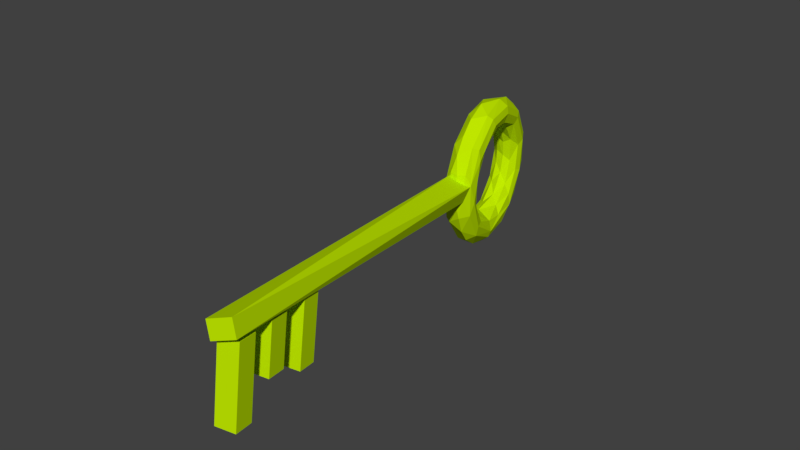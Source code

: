 # Source: key.blend  (saved by Blender 2.77.0; exported with 4.5.12 LTS)
import bpy
from mathutils import Matrix  # noqa: F401  (used for matrix-valued properties, if any)

bpy.ops.wm.read_factory_settings(use_empty=True)
scene = bpy.context.scene
scene.name = 'Scene'

# ---- collections
col_collection_1 = bpy.data.collections.new('Collection 1'); scene.collection.children.link(col_collection_1)

# ---- materials (node trees are filled in below, after node groups)
mat_material_001 = bpy.data.materials.new('Material.001')
mat_material_001.alpha_threshold = 0.0
mat_material_001.use_transparent_shadow = False
mat_material_001.diffuse_color = (0.5264, 0.8, 0.0, 1.0)
mat_material_001.roughness = 0.5

# ---- material node trees

# ---- world
world_world = bpy.data.worlds.new('World'); scene.world = world_world
world_world.color = (0.05088, 0.05088, 0.05088)
world_world.use_sun_shadow = False
world_world.sun_shadow_jitter_overblur = 0.0
world_world.cycles.sampling_method = 'MANUAL'

# ---- meshes
me_cube_001 = bpy.data.meshes.new('Cube.001')
me_cube_001.from_pydata([(-1.0, -1.0, -1.0), (-1.0, -1.0, 1.0), (-1.0, 1.0, -1.0), (-1.0, 1.0, 1.0), (1.0, -1.0, -1.0), (1.0, -1.0, 1.0), (1.0, 1.0, -1.0), (1.0, 1.0, 1.0), (-1.051, -1.0, -9.583), (-1.051, -1.0, -7.583), (-1.051, 1.0, -9.583), (-1.051, 1.0, -7.583), (0.6241, -1.0, -9.583), (0.6241, -1.0, -7.583), (0.6241, 1.0, -9.583), (0.6241, 1.0, -7.583), (-1.03, -1.0, -5.087), (-1.03, -1.0, -3.087), (-1.03, 1.0, -5.087), (-1.03, 1.0, -3.087), (0.2712, -1.0, -5.087), (0.2712, -1.0, -3.087), (0.2712, 1.0, -5.087), (0.2712, 1.0, -3.087), (-1.374, -1.462, 1.821), (-1.588, 0.8316, 1.821), (-1.588, -0.9854, -38.03), (-1.374, 1.308, -38.03), (-1.155, 1.308, 1.821), (-0.9412, -0.9854, 1.821), (-0.9412, 0.8316, -38.03), (-1.155, -1.462, -38.03), (-3.363, 0.4714, -44.84), (-3.235, -1.452, -45.09), (-2.785, -1.511, -44.01), (-2.696, 1.133, -45.36), (-2.971, 1.447, -45.32), (-3.173, 1.251, -45.36), (-2.687, 1.271, -43.08), (-3.29, -0.5486, -42.5), (-2.995, -1.476, -41.72), (-2.46, -0.7067, -42.79), (-2.463, 0.697, -42.56), (-2.812, 1.502, -42.14), (-2.989, 1.298, -41.71), (-3.093, 0.7832, -41.3), (-2.546, -1.663, -40.44), (-2.987, -0.5474, -40.26), (-2.246, -0.08745, -41.72), (-2.236, -1.45, -40.55), (-2.23, 1.314, -40.57), (-2.615, -0.5128, -38.75), (-2.325, -1.425, -38.82), (-1.965, -0.8627, -40.55), (-1.964, 0.7262, -40.57), (-2.012, 1.551, -39.0), (-2.317, 1.346, -38.85), (-2.371, 0.7897, -38.29), (-2.14, -0.4911, -37.63), (-1.679, -0.0638, -40.31), (-1.581, -1.636, -38.55), (-1.624, -1.431, -39.42), (-1.462, 1.33, -39.34), (-1.659, -0.009464, -37.07), (-1.69, -0.8237, -37.3), (-1.514, -1.404, -37.73), (-1.534, -0.8555, -39.97), (-1.298, 0.7035, -39.91), (-1.408, 1.354, -37.71), (-1.687, 0.7998, -37.33), (-1.054, -0.008111, -36.99), (-1.054, -0.7968, -37.17), (-1.028, -1.42, -39.38), (-1.17, -0.8354, -39.92), (-1.17, -0.06071, -40.12), (-0.8796, 1.566, -38.67), (-1.054, 0.7748, -37.2), (-0.9307, -1.407, -37.86), (-0.6734, -1.639, -38.89), (-0.7006, 1.325, -39.79), (-0.5091, 1.356, -38.37), (-0.4257, 0.4317, -37.69), (-0.2228, -0.8492, -38.27), (-0.2694, -1.426, -38.82), (-0.6295, -0.863, -40.55), (-0.7466, -0.06877, -40.6), (-0.6298, 0.7266, -40.57), (-0.3574, -1.45, -40.55), (0.03987, 0.4227, -38.82), (-0.3482, -0.08745, -41.72), (-0.04819, 1.528, -40.63), (0.08819, -1.677, -41.23), (-0.08913, 1.295, -41.71), (0.2577, 1.313, -40.82), (0.4031, 0.4114, -40.34), (0.4988, -0.9433, -41.27), (0.401, -1.476, -41.72), (-0.1311, -0.8995, -42.53), (0.1906, -1.511, -44.01), (0.7011, 0.3223, -42.57), (-0.1343, 0.4947, -42.8), (0.4043, 1.458, -44.47), (0.4043, -1.739, -45.26), (0.5857, 1.249, -44.42), (0.6401, -1.452, -45.09), (-0.04493, -0.618, -45.44), (0.104, 1.165, -44.43), (0.7686, 0.4703, -44.91), (0.09033, 1.217, -46.73), (0.7011, -0.6032, -47.16), (-0.1298, -0.9783, -47.17), (-0.1301, 0.6237, -47.2), (0.4008, 1.195, -48.01), (0.4986, 0.6629, -48.46), (0.2577, -1.593, -48.91), (-0.08896, -1.575, -48.02), (-0.04797, 1.383, -49.3), (0.4033, -0.6922, -49.4), (-0.0481, -1.809, -49.1), (-0.3456, -0.1931, -48.01), (-0.3579, 1.17, -49.18), (0.03986, -0.7015, -50.91), (-0.6294, -1.007, -49.16), (-0.6296, 0.5819, -49.19), (-0.269, 1.144, -50.91), (-0.2373, 0.5548, -51.51), (-0.5084, -1.636, -51.36), (-0.7009, -1.607, -49.95), (-0.4371, -0.6972, -52.07), (-0.7844, -1.84, -50.92), (-0.9158, -0.2168, -49.42), (-1.036, 1.137, -50.36), (-0.9918, 1.355, -51.16), (-1.053, -0.2623, -52.74), (-1.054, -1.055, -52.54), (-1.17, -1.001, -49.79), (-1.298, 0.5366, -49.85), (-1.196, 1.127, -52.05), (-1.071, 0.4955, -52.57), (-1.18, -1.64, -51.96), (-1.46, -1.608, -50.39), (-1.722, -1.844, -51.05), (-1.424, -0.2199, -49.61), (-1.659, -0.2712, -52.66), (-1.68, -1.073, -52.42), (-1.737, -1.644, -51.78), (-1.534, -1.019, -49.73), (-1.775, 1.144, -50.21), (-1.915, 1.356, -50.87), (-1.692, 0.5216, -52.44), (-2.085, 1.125, -51.42), (-2.169, 0.19, -52.06), (-2.397, -1.065, -51.38), (-1.965, -1.007, -49.16), (-1.848, -0.2119, -49.13), (-1.965, 0.5817, -49.19), (-2.334, -1.623, -50.77), (-2.377, -1.586, -48.75), (-2.634, 0.2177, -50.93), (-2.546, -1.809, -49.11), (-2.249, -0.193, -48.01), (-2.852, -1.594, -48.91), (-2.514, 1.189, -48.02), (-2.691, 1.396, -48.46), (-2.843, 1.174, -49.01), (-2.998, 0.2582, -49.41), (-3.106, -1.059, -48.35), (-2.465, -0.9787, -47.17), (-2.465, 0.6203, -47.19), (-3.295, 0.2447, -47.17), (-2.999, -1.739, -45.26), (-2.549, -0.618, -45.44)], [], [(3, 0, 1), (7, 2, 3), (5, 6, 7), (1, 4, 5), (2, 4, 0), (7, 1, 5), (11, 8, 9), (15, 10, 11), (13, 14, 15), (9, 12, 13), (10, 12, 8), (15, 9, 13), (19, 16, 17), (23, 18, 19), (21, 22, 23), (17, 20, 21), (18, 20, 16), (23, 17, 21), (26, 25, 24), (27, 28, 25), (30, 29, 28), (31, 24, 29), (41, 35, 171), (38, 36, 35), (34, 41, 171), (42, 38, 35), (43, 37, 36), (44, 32, 37), (45, 39, 32), (40, 46, 170), (48, 42, 41), (46, 49, 34), (50, 43, 38), (47, 52, 40), (49, 53, 41), (54, 50, 42), (55, 44, 43), (56, 45, 44), (57, 47, 45), (53, 59, 48), (59, 54, 48), (52, 60, 46), (46, 61, 49), (62, 55, 50), (58, 65, 52), (61, 66, 53), (67, 62, 54), (68, 57, 56), (69, 58, 57), (63, 71, 64), (60, 72, 61), (61, 73, 66), (66, 74, 59), (74, 67, 59), (75, 68, 55), (76, 63, 69), (77, 60, 65), (78, 72, 60), (67, 79, 62), (75, 80, 68), (81, 71, 70), (82, 77, 71), (83, 78, 77), (84, 74, 73), (74, 86, 67), (80, 81, 76), (76, 81, 70), (87, 84, 72), (88, 82, 81), (79, 90, 75), (80, 88, 81), (91, 87, 78), (86, 92, 79), (90, 93, 80), (94, 82, 88), (95, 83, 82), (96, 91, 83), (97, 89, 84), (89, 100, 86), (93, 94, 88), (98, 97, 87), (99, 95, 94), (92, 101, 90), (93, 99, 94), (102, 98, 91), (100, 106, 92), (101, 103, 93), (104, 96, 95), (104, 102, 96), (105, 100, 97), (103, 107, 99), (107, 104, 99), (108, 101, 106), (98, 110, 105), (111, 108, 106), (112, 107, 103), (113, 109, 107), (109, 114, 104), (102, 115, 98), (116, 112, 101), (114, 118, 102), (110, 119, 105), (119, 111, 105), (120, 116, 108), (115, 122, 110), (123, 120, 111), (124, 113, 112), (125, 117, 113), (121, 126, 114), (118, 127, 115), (126, 129, 118), (122, 130, 119), (130, 123, 119), (131, 116, 120), (132, 124, 116), (127, 135, 122), (136, 131, 123), (137, 125, 124), (138, 128, 125), (134, 139, 126), (129, 140, 127), (139, 141, 129), (135, 142, 130), (142, 136, 130), (143, 134, 133), (144, 139, 134), (145, 141, 139), (146, 142, 135), (136, 147, 131), (131, 148, 132), (137, 149, 138), (138, 143, 133), (148, 150, 137), (151, 144, 143), (152, 145, 144), (153, 142, 146), (142, 155, 136), (150, 151, 149), (149, 151, 143), (156, 141, 145), (157, 153, 140), (158, 152, 151), (159, 157, 141), (150, 158, 151), (161, 159, 156), (155, 162, 147), (147, 163, 148), (148, 164, 150), (165, 152, 158), (166, 161, 152), (167, 160, 153), (160, 168, 155), (164, 165, 158), (169, 166, 165), (170, 157, 159), (164, 169, 165), (33, 170, 161), (34, 167, 157), (168, 35, 162), (162, 36, 163), (163, 37, 164), (171, 35, 168), (37, 32, 169), (32, 33, 169), (3, 2, 0), (7, 6, 2), (5, 4, 6), (1, 0, 4), (2, 6, 4), (7, 3, 1), (11, 10, 8), (15, 14, 10), (13, 12, 14), (9, 8, 12), (10, 14, 12), (15, 11, 9), (19, 18, 16), (23, 22, 18), (21, 20, 22), (17, 16, 20), (18, 22, 20), (23, 19, 17), (31, 26, 24), (26, 27, 25), (27, 30, 28), (30, 31, 29), (31, 30, 26), (27, 26, 30), (25, 28, 29), (29, 24, 25), (32, 39, 33), (33, 39, 40), (33, 40, 170), (41, 42, 35), (38, 43, 36), (43, 44, 37), (44, 45, 32), (170, 46, 34), (39, 47, 40), (45, 47, 39), (34, 49, 41), (42, 50, 38), (47, 51, 52), (40, 52, 46), (41, 53, 48), (48, 54, 42), (50, 55, 43), (55, 56, 44), (56, 57, 45), (57, 51, 47), (51, 58, 52), (57, 58, 51), (46, 60, 61), (49, 61, 53), (54, 62, 50), (58, 63, 64), (58, 64, 65), (52, 65, 60), (53, 66, 59), (59, 67, 54), (55, 68, 56), (68, 69, 57), (69, 63, 58), (63, 70, 71), (64, 71, 65), (61, 72, 73), (66, 73, 74), (62, 75, 55), (68, 76, 69), (76, 70, 63), (71, 77, 65), (77, 78, 60), (62, 79, 75), (68, 80, 76), (81, 82, 71), (82, 83, 77), (72, 84, 73), (84, 85, 74), (74, 85, 86), (67, 86, 79), (78, 87, 72), (84, 89, 85), (85, 89, 86), (75, 90, 80), (83, 91, 78), (79, 92, 90), (80, 93, 88), (94, 95, 82), (95, 96, 83), (87, 97, 84), (86, 100, 92), (91, 98, 87), (97, 100, 89), (90, 101, 93), (96, 102, 91), (92, 106, 101), (93, 103, 99), (99, 104, 95), (98, 105, 97), (100, 105, 106), (107, 109, 104), (105, 111, 106), (101, 112, 103), (112, 113, 107), (104, 114, 102), (98, 115, 110), (108, 116, 101), (109, 117, 114), (102, 118, 115), (113, 117, 109), (111, 120, 108), (117, 121, 114), (110, 122, 119), (119, 123, 111), (116, 124, 112), (124, 125, 113), (125, 121, 117), (114, 126, 118), (115, 127, 122), (121, 128, 126), (118, 129, 127), (125, 128, 121), (123, 131, 120), (131, 132, 116), (128, 133, 134), (128, 134, 126), (122, 135, 130), (130, 136, 123), (132, 137, 124), (137, 138, 125), (138, 133, 128), (126, 139, 129), (127, 140, 135), (129, 141, 140), (143, 144, 134), (144, 145, 139), (140, 146, 135), (131, 147, 148), (132, 148, 137), (138, 149, 143), (137, 150, 149), (151, 152, 144), (140, 153, 146), (153, 154, 142), (142, 154, 155), (136, 155, 147), (152, 156, 145), (141, 157, 140), (156, 159, 141), (153, 160, 154), (154, 160, 155), (152, 161, 156), (147, 162, 163), (148, 163, 164), (150, 164, 158), (165, 166, 152), (157, 167, 153), (155, 168, 162), (161, 170, 159), (167, 171, 160), (160, 171, 168), (166, 33, 161), (170, 34, 157), (162, 35, 36), (163, 36, 37), (164, 37, 169), (169, 33, 166), (34, 171, 167)])
_uv = me_cube_001.uv_layers.new(name='UVMap')
_uv.uv.foreach_set('vector', [0.6207, 0.4273, 0.7071, 0.4758, 0.6207, 0.4757, 0.6207, 0.4762, 0.7071, 0.5247, 0.6207, 0.5246, 0.7079, 0.4758, 0.7943, 0.4274, 0.7943, 0.4758, 0.5335, 0.4762, 0.6198, 0.5246, 0.5335, 0.5246, 0.8112, 0.2043, 0.8976, 0.156, 0.8975, 0.2044, 0.8112, 0.2532, 0.8975, 0.2049, 0.8975, 0.2533, 0.4989, 0.3877, 0.4125, 0.4361, 0.4125, 0.3877, 0.9191, 0.3749, 0.8468, 0.4232, 0.8468, 0.3749, 0.7952, 0.4274, 0.8815, 0.4759, 0.7952, 0.4758, 0.7803, 0.4763, 0.7079, 0.5247, 0.7079, 0.4763, 0.9191, 0.3255, 0.8468, 0.2771, 0.9191, 0.2771, 0.9191, 0.3744, 0.8468, 0.326, 0.9191, 0.326, 0.5335, 0.4757, 0.6199, 0.4273, 0.6199, 0.4757, 0.5258, 0.4855, 0.4695, 0.5338, 0.4695, 0.4855, 0.4989, 0.4366, 0.4125, 0.4849, 0.4125, 0.4366, 0.9546, 0.2235, 0.8984, 0.2718, 0.8984, 0.2235, 0.7812, 0.4763, 0.8374, 0.5247, 0.7811, 0.5247, 0.4125, 0.4854, 0.4687, 0.5338, 0.4125, 0.5338, 0.1578, 0.01769, 0.2347, 0.9821, 0.1399, 0.982, 0.2527, 0.01774, 0.2549, 0.9821, 0.2347, 0.9821, 0.1164, 0.982, 0.03955, 0.01763, 0.1344, 0.01768, 0.02157, 0.982, 0.01936, 0.01762, 0.03955, 0.01763, 0.5759, 0.09745, 0.6548, 0.1598, 0.5863, 0.1594, 0.6623, 0.1035, 0.6715, 0.1574, 0.6548, 0.1598, 0.5428, 0.127, 0.5759, 0.09745, 0.5863, 0.1594, 0.637, 0.09119, 0.6623, 0.1035, 0.6548, 0.1598, 0.3947, 0.1629, 0.404, 0.2139, 0.3947, 0.2127, 0.404, 0.1256, 0.4383, 0.2025, 0.404, 0.2139, 0.4292, 0.1159, 0.4827, 0.1453, 0.4383, 0.2025, 0.2622, 0.4842, 0.2846, 0.4537, 0.2645, 0.5201, 0.6025, 0.07117, 0.637, 0.09119, 0.5759, 0.09745, 0.2846, 0.4537, 0.2951, 0.4561, 0.2756, 0.5115, 0.573, 0.3464, 0.5477, 0.3089, 0.5532, 0.2899, 0.4825, 0.09614, 0.5235, 0.05749, 0.5235, 0.1271, 0.5428, 0.04356, 0.5681, 0.04341, 0.5759, 0.09745, 0.637, 0.04339, 0.6623, 0.04315, 0.637, 0.09119, 0.587, 0.3824, 0.5402, 0.3192, 0.5477, 0.3089, 0.404, 0.05692, 0.4292, 0.1159, 0.404, 0.1256, 0.4292, 0.04374, 0.4825, 0.09614, 0.4292, 0.1159, 0.5681, 0.04341, 0.6026, 0.03899, 0.6025, 0.07117, 0.6026, 0.03899, 0.637, 0.04339, 0.6025, 0.07117, 0.292, 0.4146, 0.324, 0.4095, 0.2846, 0.4537, 0.2846, 0.4537, 0.3209, 0.4293, 0.2951, 0.4561, 0.6057, 0.374, 0.587, 0.3824, 0.573, 0.3464, 0.4819, 0.03201, 0.5235, 0.03636, 0.5235, 0.05749, 0.5428, 0.01976, 0.5681, 0.03144, 0.5681, 0.04341, 0.637, 0.03146, 0.6623, 0.01979, 0.637, 0.04339, 0.404, 0.03627, 0.4292, 0.04374, 0.404, 0.05692, 0.4293, 0.02277, 0.4819, 0.03201, 0.4292, 0.04374, 0.8906, 0.4609, 0.9147, 0.4802, 0.8892, 0.4802, 0.324, 0.4095, 0.3437, 0.4288, 0.3209, 0.4293, 0.9444, 0.3441, 0.9312, 0.33, 0.946, 0.3301, 0.946, 0.3301, 0.9315, 0.3107, 0.9462, 0.3108, 0.9315, 0.3107, 0.9361, 0.2914, 0.9462, 0.3108, 0.6251, 0.3902, 0.608, 0.4126, 0.587, 0.3824, 0.9148, 0.4416, 0.8906, 0.4609, 0.8893, 0.4416, 0.349, 0.3911, 0.324, 0.4095, 0.3257, 0.3895, 0.3565, 0.4173, 0.3437, 0.4288, 0.324, 0.4095, 0.9361, 0.2914, 0.92, 0.2772, 0.9413, 0.2772, 0.6251, 0.3902, 0.6426, 0.3992, 0.608, 0.4126, 0.307, 0.373, 0.3593, 0.3822, 0.3248, 0.3871, 0.3593, 0.3612, 0.3846, 0.3687, 0.3593, 0.3822, 0.3755, 0.4147, 0.3565, 0.4173, 0.349, 0.3911, 0.7068, 0.2511, 0.7413, 0.2581, 0.7068, 0.263, 0.7413, 0.2581, 0.7758, 0.2511, 0.7758, 0.2631, 0.2651, 0.3593, 0.307, 0.373, 0.2904, 0.3822, 0.2904, 0.3822, 0.307, 0.373, 0.3248, 0.3871, 0.6816, 0.2508, 0.7068, 0.2511, 0.6816, 0.2747, 0.3064, 0.3459, 0.3593, 0.3612, 0.307, 0.373, 0.6349, 0.3651, 0.6634, 0.3453, 0.6251, 0.3902, 0.2651, 0.3593, 0.3064, 0.3459, 0.307, 0.373, 0.3917, 0.4725, 0.3724, 0.4561, 0.3565, 0.4173, 0.7758, 0.2511, 0.8011, 0.2241, 0.8011, 0.27, 0.6634, 0.3453, 0.6765, 0.3407, 0.6426, 0.3992, 0.3059, 0.3088, 0.3593, 0.3612, 0.3064, 0.3459, 0.3594, 0.2891, 0.3846, 0.3476, 0.3593, 0.3612, 0.4052, 0.4843, 0.3917, 0.4725, 0.3755, 0.4147, 0.7069, 0.2033, 0.7413, 0.2233, 0.7068, 0.2511, 0.7413, 0.2233, 0.7681, 0.1971, 0.7758, 0.2511, 0.2651, 0.3007, 0.3059, 0.3088, 0.3064, 0.3459, 0.6816, 0.1674, 0.7069, 0.2033, 0.6816, 0.2508, 0.3076, 0.2594, 0.3594, 0.2891, 0.3059, 0.3088, 0.662, 0.3191, 0.6791, 0.2918, 0.6634, 0.3453, 0.2651, 0.3007, 0.3076, 0.2594, 0.3059, 0.3088, 0.403, 0.5201, 0.3918, 0.5116, 0.3917, 0.4725, 0.7681, 0.1971, 0.7936, 0.1598, 0.8011, 0.2241, 0.6791, 0.2918, 0.6893, 0.2869, 0.6765, 0.3407, 0.3774, 0.1943, 0.3846, 0.2779, 0.3594, 0.2891, 0.3774, 0.1943, 0.3939, 0.1957, 0.3846, 0.2779, 0.7252, 0.135, 0.7681, 0.1971, 0.7069, 0.2033, 0.2651, 0.2138, 0.2995, 0.2025, 0.3076, 0.2594, 0.2995, 0.2025, 0.3774, 0.1943, 0.3076, 0.2594, 0.8011, 0.1029, 0.8103, 0.1541, 0.7936, 0.1598, 0.6816, 0.1674, 0.7069, 0.0913, 0.7252, 0.135, 0.7759, 0.09123, 0.8011, 0.1029, 0.7936, 0.1598, 0.2652, 0.127, 0.2995, 0.2025, 0.2651, 0.2138, 0.2904, 0.1158, 0.3422, 0.1456, 0.2995, 0.2025, 0.3422, 0.1456, 0.3846, 0.1042, 0.3774, 0.1943, 0.7004, 0.4121, 0.7175, 0.3848, 0.7074, 0.4269, 0.9382, 0.08423, 0.9606, 0.1147, 0.9583, 0.1506, 0.7029, 0.3632, 0.716, 0.3586, 0.7004, 0.4121, 0.7069, 0.0913, 0.7414, 0.07148, 0.7252, 0.135, 0.7414, 0.07148, 0.7759, 0.09123, 0.7252, 0.135, 0.9277, 0.08654, 0.9382, 0.08423, 0.9472, 0.142, 0.6816, 0.07052, 0.7069, 0.04346, 0.7069, 0.0913, 0.7759, 0.04349, 0.8011, 0.0437, 0.7759, 0.09123, 0.2652, 0.05735, 0.2904, 0.1158, 0.2652, 0.127, 0.2904, 0.04255, 0.3439, 0.09609, 0.2904, 0.1158, 0.3433, 0.05897, 0.3847, 0.04563, 0.3846, 0.1042, 0.716, 0.3586, 0.7446, 0.3388, 0.7175, 0.3848, 0.7368, 0.3047, 0.7488, 0.3157, 0.716, 0.3586, 0.7069, 0.04346, 0.7414, 0.03906, 0.7414, 0.07148, 0.7414, 0.03906, 0.7759, 0.04349, 0.7414, 0.07148, 0.8988, 0.05917, 0.9382, 0.08423, 0.9277, 0.08654, 0.8999, 0.04042, 0.9309, 0.04508, 0.9382, 0.08423, 0.6816, 0.02449, 0.7069, 0.03149, 0.7069, 0.04346, 0.7759, 0.03154, 0.8011, 0.01989, 0.7759, 0.04349, 0.2652, 0.03623, 0.2904, 0.04255, 0.2652, 0.05735, 0.2904, 0.02271, 0.3418, 0.03173, 0.2904, 0.04255, 0.7517, 0.2791, 0.7634, 0.2901, 0.7368, 0.3047, 0.7488, 0.3157, 0.7736, 0.3299, 0.7446, 0.3388, 0.7634, 0.2901, 0.7821, 0.314, 0.7488, 0.3157, 0.511, 0.402, 0.5207, 0.4213, 0.5059, 0.4213, 0.5207, 0.4213, 0.5158, 0.4406, 0.5059, 0.4213, 0.9066, 0.1894, 0.9308, 0.1701, 0.9312, 0.1894, 0.9057, 0.1701, 0.9263, 0.156, 0.9308, 0.1701, 0.7856, 0.2946, 0.7821, 0.314, 0.7634, 0.2901, 0.5258, 0.402, 0.5207, 0.4213, 0.511, 0.402, 0.5158, 0.4406, 0.5241, 0.4547, 0.5122, 0.4547, 0.8988, 0.05917, 0.8669, 0.04712, 0.8999, 0.04042, 0.9248, 0.223, 0.9053, 0.2087, 0.93, 0.2087, 0.93, 0.2087, 0.9066, 0.1894, 0.9312, 0.1894, 0.8669, 0.04712, 0.8581, 0.03299, 0.8923, 0.01984, 0.4458, 0.3731, 0.4982, 0.3823, 0.4637, 0.3872, 0.4982, 0.3599, 0.5234, 0.3656, 0.4982, 0.3823, 0.568, 0.251, 0.6025, 0.258, 0.568, 0.263, 0.6025, 0.258, 0.637, 0.251, 0.637, 0.263, 0.4039, 0.3596, 0.4458, 0.3731, 0.4292, 0.3822, 0.4292, 0.3822, 0.4458, 0.3731, 0.4637, 0.3872, 0.8123, 0.3182, 0.7821, 0.314, 0.7856, 0.2946, 0.5428, 0.2411, 0.568, 0.251, 0.5428, 0.2746, 0.4453, 0.346, 0.4982, 0.3599, 0.4458, 0.3731, 0.82, 0.3587, 0.8105, 0.3677, 0.7821, 0.314, 0.4039, 0.3596, 0.4453, 0.346, 0.4458, 0.3731, 0.8332, 0.3633, 0.82, 0.3587, 0.8123, 0.3182, 0.637, 0.251, 0.6623, 0.2229, 0.6622, 0.2719, 0.8724, 0.06308, 0.8308, 0.104, 0.8669, 0.04712, 0.8669, 0.04712, 0.8243, 0.09069, 0.8581, 0.03299, 0.4447, 0.3089, 0.4982, 0.3599, 0.4453, 0.346, 0.4982, 0.2871, 0.5234, 0.3009, 0.4982, 0.3599, 0.568, 0.2031, 0.6025, 0.223, 0.568, 0.251, 0.6025, 0.223, 0.637, 0.2031, 0.637, 0.251, 0.4039, 0.3019, 0.4447, 0.3089, 0.4453, 0.346, 0.4464, 0.2594, 0.4982, 0.2871, 0.4447, 0.3089, 0.8357, 0.4122, 0.8105, 0.3677, 0.82, 0.3587, 0.4039, 0.3019, 0.4464, 0.2594, 0.4447, 0.3089, 0.8459, 0.4171, 0.8357, 0.4122, 0.8332, 0.3633, 0.5428, 0.127, 0.568, 0.2031, 0.5428, 0.2411, 0.637, 0.2031, 0.6548, 0.1598, 0.6623, 0.2229, 0.8382, 0.1144, 0.8198, 0.1505, 0.8308, 0.104, 0.8308, 0.104, 0.8112, 0.1456, 0.8243, 0.09069, 0.5863, 0.1594, 0.6548, 0.1598, 0.637, 0.2031, 0.404, 0.2139, 0.4383, 0.2025, 0.4464, 0.2594, 0.4383, 0.2025, 0.5162, 0.2107, 0.4464, 0.2594, 0.6207, 0.4273, 0.7071, 0.4274, 0.7071, 0.4758, 0.6207, 0.4762, 0.7071, 0.4763, 0.7071, 0.5247, 0.7079, 0.4758, 0.708, 0.4274, 0.7943, 0.4274, 0.5335, 0.4762, 0.6198, 0.4762, 0.6198, 0.5246, 0.8112, 0.2043, 0.8112, 0.1559, 0.8976, 0.156, 0.8112, 0.2532, 0.8112, 0.2048, 0.8975, 0.2049, 0.4989, 0.3877, 0.4989, 0.4361, 0.4125, 0.4361, 0.9191, 0.3749, 0.9191, 0.4233, 0.8468, 0.4232, 0.7952, 0.4274, 0.8816, 0.4275, 0.8815, 0.4759, 0.7803, 0.4763, 0.7803, 0.5247, 0.7079, 0.5247, 0.9191, 0.3255, 0.8468, 0.3255, 0.8468, 0.2771, 0.9191, 0.3744, 0.8468, 0.3744, 0.8468, 0.326, 0.5335, 0.4757, 0.5335, 0.4273, 0.6199, 0.4273, 0.5258, 0.4855, 0.5257, 0.5339, 0.4695, 0.5338, 0.4989, 0.4366, 0.4988, 0.485, 0.4125, 0.4849, 0.9546, 0.2235, 0.9546, 0.2719, 0.8984, 0.2718, 0.7812, 0.4763, 0.8374, 0.4763, 0.8374, 0.5247, 0.4125, 0.4854, 0.4687, 0.4855, 0.4687, 0.5338, 0.1377, 0.01768, 0.1578, 0.01769, 0.1399, 0.982, 0.1578, 0.01769, 0.2527, 0.01774, 0.2347, 0.9821, 0.1366, 0.982, 0.1164, 0.982, 0.1344, 0.01768, 0.1164, 0.982, 0.02157, 0.982, 0.03955, 0.01763, 0.8541, 0.4779, 0.8648, 0.5313, 0.8428, 0.4884, 0.8534, 0.5418, 0.8428, 0.4884, 0.8648, 0.5313, 0.9265, 0.3564, 0.9388, 0.3462, 0.9446, 0.3998, 0.9446, 0.3998, 0.9322, 0.41, 0.9265, 0.3564, 0.4383, 0.2025, 0.4827, 0.1453, 0.5162, 0.2107, 0.5162, 0.2107, 0.4827, 0.1453, 0.5235, 0.1271, 0.5162, 0.2107, 0.5235, 0.1271, 0.5327, 0.2094, 0.5759, 0.09745, 0.637, 0.09119, 0.6548, 0.1598, 0.6623, 0.1035, 0.6715, 0.1076, 0.6715, 0.1574, 0.3947, 0.1629, 0.404, 0.1256, 0.404, 0.2139, 0.404, 0.1256, 0.4292, 0.1159, 0.4383, 0.2025, 0.2645, 0.5201, 0.2846, 0.4537, 0.2756, 0.5115, 0.4827, 0.1453, 0.4825, 0.09614, 0.5235, 0.1271, 0.4292, 0.1159, 0.4825, 0.09614, 0.4827, 0.1453, 0.5428, 0.127, 0.5428, 0.04356, 0.5759, 0.09745, 0.637, 0.09119, 0.6623, 0.04315, 0.6623, 0.1035, 0.4825, 0.09614, 0.4821, 0.05905, 0.5235, 0.05749, 0.2622, 0.4842, 0.292, 0.4146, 0.2846, 0.4537, 0.5759, 0.09745, 0.5681, 0.04341, 0.6025, 0.07117, 0.6025, 0.07117, 0.637, 0.04339, 0.637, 0.09119, 0.573, 0.3464, 0.587, 0.3824, 0.5477, 0.3089, 0.587, 0.3824, 0.5699, 0.3879, 0.5402, 0.3192, 0.404, 0.05692, 0.4292, 0.04374, 0.4292, 0.1159, 0.4292, 0.04374, 0.4821, 0.05905, 0.4825, 0.09614, 0.4821, 0.05905, 0.4819, 0.03201, 0.5235, 0.05749, 0.4292, 0.04374, 0.4819, 0.03201, 0.4821, 0.05905, 0.2846, 0.4537, 0.324, 0.4095, 0.3209, 0.4293, 0.5428, 0.04356, 0.5428, 0.01976, 0.5681, 0.04341, 0.637, 0.04339, 0.6623, 0.01979, 0.6623, 0.04315, 0.4819, 0.03201, 0.4637, 0.01785, 0.4982, 0.02282, 0.4819, 0.03201, 0.4982, 0.02282, 0.5235, 0.03636, 0.292, 0.4146, 0.3257, 0.3895, 0.324, 0.4095, 0.5681, 0.04341, 0.5681, 0.03144, 0.6026, 0.03899, 0.6026, 0.03899, 0.637, 0.03146, 0.637, 0.04339, 0.587, 0.3824, 0.608, 0.4126, 0.5699, 0.3879, 0.404, 0.03627, 0.4293, 0.02277, 0.4292, 0.04374, 0.4293, 0.02277, 0.4637, 0.01785, 0.4819, 0.03201, 0.8906, 0.4609, 0.9152, 0.4609, 0.9147, 0.4802, 0.8892, 0.4802, 0.9147, 0.4802, 0.8975, 0.4944, 0.9444, 0.3441, 0.9325, 0.3441, 0.9312, 0.33, 0.946, 0.3301, 0.9312, 0.33, 0.9315, 0.3107, 0.6057, 0.374, 0.6251, 0.3902, 0.587, 0.3824, 0.9042, 0.4275, 0.9148, 0.4416, 0.8893, 0.4416, 0.9148, 0.4416, 0.9152, 0.4609, 0.8906, 0.4609, 0.9147, 0.4802, 0.9208, 0.4945, 0.8975, 0.4944, 0.349, 0.3911, 0.3565, 0.4173, 0.324, 0.4095, 0.6057, 0.374, 0.6349, 0.3651, 0.6251, 0.3902, 0.608, 0.4126, 0.6426, 0.3992, 0.6277, 0.4248, 0.307, 0.373, 0.3593, 0.3612, 0.3593, 0.3822, 0.3593, 0.3612, 0.3846, 0.3476, 0.3846, 0.3687, 0.6816, 0.2747, 0.7068, 0.2511, 0.7068, 0.263, 0.7068, 0.2511, 0.7413, 0.2503, 0.7413, 0.2581, 0.7413, 0.2581, 0.7413, 0.2503, 0.7758, 0.2511, 0.7758, 0.2631, 0.7758, 0.2511, 0.8011, 0.27, 0.3565, 0.4173, 0.3724, 0.4561, 0.3437, 0.4288, 0.7068, 0.2511, 0.7413, 0.2233, 0.7413, 0.2503, 0.7413, 0.2503, 0.7413, 0.2233, 0.7758, 0.2511, 0.6251, 0.3902, 0.6634, 0.3453, 0.6426, 0.3992, 0.3755, 0.4147, 0.3917, 0.4725, 0.3565, 0.4173, 0.6349, 0.3651, 0.662, 0.3191, 0.6634, 0.3453, 0.2651, 0.3593, 0.2651, 0.3007, 0.3064, 0.3459, 0.3059, 0.3088, 0.3594, 0.2891, 0.3593, 0.3612, 0.3594, 0.2891, 0.3846, 0.2779, 0.3846, 0.3476, 0.6816, 0.2508, 0.7069, 0.2033, 0.7068, 0.2511, 0.7758, 0.2511, 0.7681, 0.1971, 0.8011, 0.2241, 0.3917, 0.4725, 0.3918, 0.5116, 0.3724, 0.4561, 0.7069, 0.2033, 0.7681, 0.1971, 0.7413, 0.2233, 0.6634, 0.3453, 0.6791, 0.2918, 0.6765, 0.3407, 0.4052, 0.4843, 0.403, 0.5201, 0.3917, 0.4725, 0.662, 0.3191, 0.672, 0.277, 0.6791, 0.2918, 0.2651, 0.3007, 0.2651, 0.2138, 0.3076, 0.2594, 0.3076, 0.2594, 0.3774, 0.1943, 0.3594, 0.2891, 0.6816, 0.1674, 0.7252, 0.135, 0.7069, 0.2033, 0.7681, 0.1971, 0.7252, 0.135, 0.7936, 0.1598, 0.2995, 0.2025, 0.3422, 0.1456, 0.3774, 0.1943, 0.7252, 0.135, 0.7759, 0.09123, 0.7936, 0.1598, 0.2559, 0.2092, 0.2652, 0.127, 0.2651, 0.2138, 0.2652, 0.127, 0.2904, 0.1158, 0.2995, 0.2025, 0.6901, 0.417, 0.7029, 0.3632, 0.7004, 0.4121, 0.6816, 0.1674, 0.6816, 0.07052, 0.7069, 0.0913, 0.9472, 0.142, 0.9382, 0.08423, 0.9583, 0.1506, 0.3422, 0.1456, 0.3439, 0.09609, 0.3846, 0.1042, 0.7004, 0.4121, 0.716, 0.3586, 0.7175, 0.3848, 0.2904, 0.1158, 0.3439, 0.09609, 0.3422, 0.1456, 0.7759, 0.09123, 0.8011, 0.0437, 0.8011, 0.1029, 0.3439, 0.09609, 0.3433, 0.05897, 0.3846, 0.1042, 0.7069, 0.0913, 0.7069, 0.04346, 0.7414, 0.07148, 0.7414, 0.07148, 0.7759, 0.04349, 0.7759, 0.09123, 0.9382, 0.08423, 0.9309, 0.04508, 0.9606, 0.1147, 0.2652, 0.05735, 0.2904, 0.04255, 0.2904, 0.1158, 0.2904, 0.04255, 0.3433, 0.05897, 0.3439, 0.09609, 0.7029, 0.3632, 0.7368, 0.3047, 0.716, 0.3586, 0.6816, 0.07052, 0.6816, 0.02449, 0.7069, 0.04346, 0.3433, 0.05897, 0.3418, 0.03173, 0.3847, 0.04563, 0.716, 0.3586, 0.7488, 0.3157, 0.7446, 0.3388, 0.2904, 0.04255, 0.3418, 0.03173, 0.3433, 0.05897, 0.7759, 0.04349, 0.8011, 0.01989, 0.8011, 0.0437, 0.8988, 0.05917, 0.8999, 0.04042, 0.9382, 0.08423, 0.3418, 0.03173, 0.3249, 0.01777, 0.3594, 0.02273, 0.3418, 0.03173, 0.3594, 0.02273, 0.3847, 0.04563, 0.7069, 0.04346, 0.7069, 0.03149, 0.7414, 0.03906, 0.7414, 0.03906, 0.7759, 0.03154, 0.7759, 0.04349, 0.8999, 0.04042, 0.8923, 0.01984, 0.9309, 0.04508, 0.2652, 0.03623, 0.2904, 0.02271, 0.2904, 0.04255, 0.2904, 0.02271, 0.3249, 0.01777, 0.3418, 0.03173, 0.7368, 0.3047, 0.7634, 0.2901, 0.7488, 0.3157, 0.4997, 0.3877, 0.5209, 0.3877, 0.511, 0.402, 0.7488, 0.3157, 0.7821, 0.314, 0.7736, 0.3299, 0.9066, 0.1894, 0.9057, 0.1701, 0.9308, 0.1701, 0.9057, 0.1701, 0.9111, 0.156, 0.9263, 0.156, 0.5209, 0.3877, 0.5258, 0.402, 0.511, 0.402, 0.8988, 0.05917, 0.8724, 0.06308, 0.8669, 0.04712, 0.8999, 0.04042, 0.8669, 0.04712, 0.8923, 0.01984, 0.93, 0.2087, 0.9053, 0.2087, 0.9066, 0.1894, 0.9248, 0.223, 0.9007, 0.223, 0.9053, 0.2087, 0.4458, 0.3731, 0.4982, 0.3599, 0.4982, 0.3823, 0.5428, 0.2746, 0.568, 0.251, 0.568, 0.263, 0.568, 0.251, 0.6025, 0.2502, 0.6025, 0.258, 0.6025, 0.258, 0.6025, 0.2502, 0.637, 0.251, 0.637, 0.263, 0.637, 0.251, 0.6622, 0.2719, 0.4982, 0.3599, 0.5234, 0.346, 0.5234, 0.3656, 0.7821, 0.314, 0.8105, 0.3677, 0.7736, 0.3299, 0.8123, 0.3182, 0.82, 0.3587, 0.7821, 0.314, 0.568, 0.251, 0.6025, 0.223, 0.6025, 0.2502, 0.6025, 0.2502, 0.6025, 0.223, 0.637, 0.251, 0.4982, 0.3599, 0.5234, 0.3009, 0.5234, 0.346, 0.8724, 0.06308, 0.8382, 0.1144, 0.8308, 0.104, 0.8669, 0.04712, 0.8308, 0.104, 0.8243, 0.09069, 0.4039, 0.3596, 0.4039, 0.3019, 0.4453, 0.346, 0.4447, 0.3089, 0.4982, 0.2871, 0.4982, 0.3599, 0.5428, 0.2411, 0.568, 0.2031, 0.568, 0.251, 0.637, 0.251, 0.637, 0.2031, 0.6623, 0.2229, 0.8332, 0.3633, 0.8357, 0.4122, 0.82, 0.3587, 0.568, 0.2031, 0.5863, 0.1594, 0.6025, 0.223, 0.6025, 0.223, 0.5863, 0.1594, 0.637, 0.2031, 0.4982, 0.2871, 0.5162, 0.2107, 0.5234, 0.3009, 0.8357, 0.4122, 0.8286, 0.427, 0.8105, 0.3677, 0.8382, 0.1144, 0.8285, 0.1555, 0.8198, 0.1505, 0.8308, 0.104, 0.8198, 0.1505, 0.8112, 0.1456, 0.4039, 0.3019, 0.404, 0.2139, 0.4464, 0.2594, 0.4464, 0.2594, 0.5162, 0.2107, 0.4982, 0.2871, 0.5428, 0.127, 0.5863, 0.1594, 0.568, 0.2031])
me_cube_001.materials.append(mat_material_001)
me_cube_001.use_remesh_preserve_volume = False
me_cube_001.use_remesh_preserve_attributes = False
me_cube_001.use_mirror_vertex_groups = False
me_cube_001.update()

# ---- objects
ob_cube = bpy.data.objects.new('Cube', me_cube_001)

# ---- transforms, parenting, visibility, modifiers, constraints
ob_cube.location = (-0.2108, 0.08564, 0.7824)
ob_cube.rotation_euler = (-0.2033, 1.434, -1.57)
ob_cube.scale = (0.03206, 0.008328, 0.008417)
ob_cube.lineart.crease_threshold = 0.0

# ---- collection membership
col_collection_1.objects.link(ob_cube)

# ---- scene / render settings (as saved in the file)
scene.frame_start = 1; scene.frame_end = 250; scene.frame_set(2)
scene.render.engine = 'BLENDER_EEVEE_NEXT'
scene.render.resolution_percentage = 50
scene.render.dither_intensity = 0.0
scene.cycles.use_denoising = False
scene.cycles.samples = 128
scene.cycles.sampling_pattern = 'TABULATED_SOBOL'
scene.cycles.light_sampling_threshold = 0.0
scene.cycles.use_adaptive_sampling = False
scene.cycles.use_light_tree = False
scene.cycles.blur_glossy = 0.0
scene.cycles.sample_clamp_indirect = 0.0
scene.view_settings.view_transform = 'Standard'
bpy.context.view_layer.update()

# ---- added for rendering (the .blend has no active camera and no usable light): camera, sun
cam_auto = bpy.data.cameras.new('AutoCamera')
cam_auto.lens = 50.0
cam_auto.sensor_width = 36.0
cam_auto.clip_end = 1000.0
ob_auto_camera = bpy.data.objects.new('AutoCamera', cam_auto)
scene.collection.objects.link(ob_auto_camera)
ob_auto_camera.location = (0.230902, -0.284967, 1.18027)
ob_auto_camera.rotation_euler = (1.09748, -7.21219e-08, 0.694738)
scene.camera = ob_auto_camera
light_auto_sun = bpy.data.lights.new('AutoSun', 'SUN')
light_auto_sun.energy = 3.0
light_auto_sun.angle = 0.0523599
ob_auto_sun = bpy.data.objects.new('AutoSun', light_auto_sun)
scene.collection.objects.link(ob_auto_sun)
ob_auto_sun.rotation_euler = (0.872665, 0.174533, 0.523599)
bpy.context.view_layer.update()
